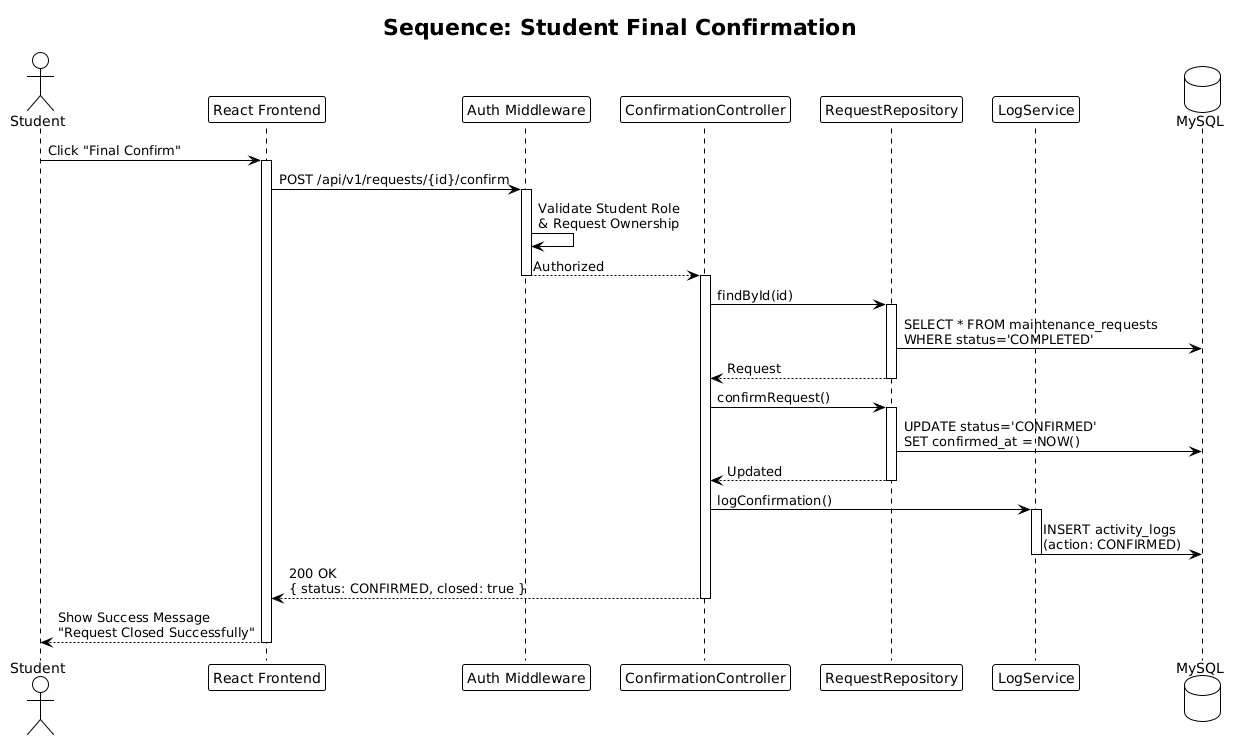

The diagram above was rendered by PlantUML. Its source (embedded in the PNG):
@startuml
!theme plain
skinparam backgroundColor #FEFEFE

title Sequence: Student Final Confirmation

actor Student
participant "React Frontend" as FE
participant "Auth Middleware" as Auth
participant "ConfirmationController" as CC
participant "RequestRepository" as RR
participant "LogService" as LS
database "MySQL" as DB

Student -> FE : Click "Final Confirm"
activate FE

FE -> Auth : POST /api/v1/requests/{id}/confirm
activate Auth
Auth -> Auth : Validate Student Role\n& Request Ownership
Auth --> CC : Authorized
deactivate Auth
activate CC

CC -> RR : findById(id)
activate RR
RR -> DB : SELECT * FROM maintenance_requests\nWHERE status='COMPLETED'
RR --> CC : Request
deactivate RR

CC -> RR : confirmRequest()
activate RR
RR -> DB : UPDATE status='CONFIRMED'\nSET confirmed_at = NOW()
RR --> CC : Updated
deactivate RR

CC -> LS : logConfirmation()
activate LS
LS -> DB : INSERT activity_logs\n(action: CONFIRMED)
deactivate LS

CC --> FE : 200 OK\n{ status: CONFIRMED, closed: true }
deactivate CC

FE --> Student : Show Success Message\n"Request Closed Successfully"
deactivate FE
@enduml